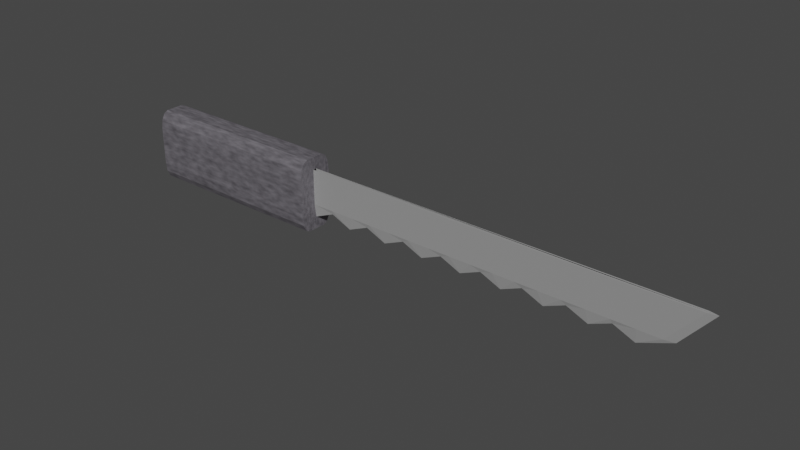 # Source: model_source.blend  (saved by Blender 2.82.7; exported with 4.5.12 LTS)
import bpy
from mathutils import Matrix  # noqa: F401  (used for matrix-valued properties, if any)

bpy.ops.wm.read_factory_settings(use_empty=True)
scene = bpy.context.scene
scene.name = 'Scene'

# ---- collections
col_collection = bpy.data.collections.new('Collection'); scene.collection.children.link(col_collection)

# ---- materials (node trees are filled in below, after node groups)
mat_material_002 = bpy.data.materials.new('Material.002')
mat_material_002.use_transparent_shadow = False
mat_material_001 = bpy.data.materials.new('Material.001')
mat_material_001.use_transparent_shadow = False

# ---- material node trees
mat_material_002.use_nodes = True; mat_material_002.node_tree.nodes.clear()
_N = mat_material_002.node_tree.nodes; _L = mat_material_002.node_tree.links
n0 = _N.new('ShaderNodeOutputMaterial'); n0.name = 'Material Output'; n0.location = (300, 300)
n1 = _N.new('ShaderNodeBsdfPrincipled'); n1.name = 'Principled BSDF'; n1.location = (10, 300)
n1.distribution = 'GGX'
n1.subsurface_method = 'BURLEY'
n1.inputs[0].default_value = (0.2185, 0.2057, 0.2317, 1.0)
n1.inputs[3].default_value = 1.45
n1.inputs[27].default_value = (0.0, 0.0, 0.0, 1.0)
n1.inputs[28].default_value = 1.0
n2 = _N.new('ShaderNodeTexNoise'); n2.name = 'Noise Texture'; n2.location = (-352, 191)
n2.inputs[2].default_value = 15.7
_L.new(n1.outputs[0], n0.inputs[0])
_L.new(n2.outputs[0], n1.inputs[1])
n0.is_active_output = True
mat_material_001.use_nodes = True; mat_material_001.node_tree.nodes.clear()
_N = mat_material_001.node_tree.nodes; _L = mat_material_001.node_tree.links
n0 = _N.new('ShaderNodeOutputMaterial'); n0.name = 'Material Output'; n0.location = (300, 300)
n1 = _N.new('ShaderNodeBsdfPrincipled'); n1.name = 'Principled BSDF'; n1.location = (10, 300)
n1.distribution = 'GGX'
n1.subsurface_method = 'BURLEY'
n1.inputs[0].default_value = (0.5869, 0.5869, 0.5869, 1.0)
n1.inputs[1].default_value = 0.8136
n1.inputs[2].default_value = 0.8864
n1.inputs[3].default_value = 1.45
n1.inputs[13].default_value = 0.7364
n1.inputs[24].default_value = 0.1064
n1.inputs[27].default_value = (0.0, 0.0, 0.0, 1.0)
n1.inputs[28].default_value = 1.0
_L.new(n1.outputs[0], n0.inputs[0])
n0.is_active_output = True

# ---- world
world_world = bpy.data.worlds.new('World'); scene.world = world_world
world_world.use_nodes = True; world_world.node_tree.nodes.clear()
_N = world_world.node_tree.nodes; _L = world_world.node_tree.links
n0 = _N.new('ShaderNodeOutputWorld'); n0.name = 'World Output'; n0.location = (300, 300)
n1 = _N.new('ShaderNodeBackground'); n1.name = 'Background'; n1.location = (10, 300)
n1.inputs[0].default_value = (0.05088, 0.05088, 0.05088, 1.0)
_L.new(n1.outputs[0], n0.inputs[0])
n0.is_active_output = True
world_world.color = (0.05088, 0.05088, 0.05088)
world_world.use_sun_shadow = False
world_world.sun_shadow_jitter_overblur = 0.0

# ---- meshes
me_cube_005 = bpy.data.meshes.new('Cube.005')
me_cube_005.from_pydata([(-1.0, -0.5097, -1.0), (-1.0, -1.0, -0.5097), (-1.0, -0.7574, -0.938), (-1.0, -0.938, -0.7574), (-1.0, -1.0, 0.5097), (-1.0, -0.5097, 1.0), (-1.0, -0.938, 0.7574), (-1.0, -0.7574, 0.938), (-1.0, 1.0, -0.5097), (-1.0, 0.5097, -1.0), (-1.0, 0.938, -0.7574), (-1.0, 0.7574, -0.938), (-1.0, 0.5097, 1.0), (-1.0, 1.0, 0.5097), (-1.0, 0.7574, 0.938), (-1.0, 0.938, 0.7574), (1.0, -1.0, -0.5097), (1.0, -0.5097, -1.0), (1.0, -0.938, -0.7574), (1.0, -0.7574, -0.938), (1.0, -0.5097, 1.0), (1.0, -1.0, 0.5097), (1.0, -0.7574, 0.938), (1.0, -0.938, 0.7574), (1.0, 0.5097, -1.0), (1.0, 1.0, -0.5097), (1.0, 0.7574, -0.938), (1.0, 0.938, -0.7574), (1.0, 1.0, 0.5097), (1.0, 0.5097, 1.0), (1.0, 0.938, 0.7574), (1.0, 0.7574, 0.938)], [], [(16, 21, 4, 1), (24, 26, 27, 25, 28, 30, 31, 29, 20, 22, 23, 21, 16, 18, 19, 17), (29, 12, 5, 20), (0, 2, 3, 1, 4, 6, 7, 5, 12, 14, 15, 13, 8, 10, 11, 9), (8, 13, 28, 25), (24, 9, 11, 26), (26, 11, 10, 27), (27, 10, 8, 25), (12, 29, 31, 14), (14, 31, 30, 15), (15, 30, 28, 13), (0, 17, 19, 2), (2, 19, 18, 3), (3, 18, 16, 1), (20, 5, 7, 22), (22, 7, 6, 23), (23, 6, 4, 21), (9, 24, 17, 0)])
_uv = me_cube_005.uv_layers.new(name='UVMap')
_uv.uv.foreach_set('vector', [0.4363, 0.75, 0.5637, 0.75, 0.5637, 1.0, 0.4363, 1.0, 0.375, 0.5613, 0.3828, 0.5303, 0.4053, 0.5078, 0.4363, 0.5, 0.5637, 0.5, 0.5947, 0.5078, 0.6172, 0.5303, 0.625, 0.5613, 0.625, 0.6887, 0.6172, 0.7197, 0.5947, 0.7422, 0.5637, 0.75, 0.4363, 0.75, 0.4053, 0.7422, 0.3828, 0.7197, 0.375, 0.6887, 0.625, 0.5613, 0.875, 0.5613, 0.875, 0.6887, 0.625, 0.6887, 0.375, 0.06128, 0.3828, 0.03032, 0.4053, 0.007751, 0.4363, 0.0, 0.5637, 0.0, 0.5947, 0.007751, 0.6172, 0.03032, 0.625, 0.06128, 0.625, 0.1887, 0.6172, 0.2197, 0.5947, 0.2422, 0.5637, 0.25, 0.4363, 0.25, 0.4053, 0.2422, 0.3828, 0.2197, 0.375, 0.1887, 0.4363, 0.25, 0.5637, 0.25, 0.5637, 0.5, 0.4363, 0.5, 0.375, 0.5613, 0.125, 0.5613, 0.125, 0.5303, 0.375, 0.5303, 0.375, 0.5303, 0.125, 0.5303, 0.125, 0.5, 0.375, 0.5, 0.4053, 0.5, 0.4053, 0.25, 0.4363, 0.25, 0.4363, 0.5, 0.875, 0.5613, 0.625, 0.5613, 0.625, 0.5303, 0.875, 0.5303, 0.875, 0.5303, 0.625, 0.5303, 0.625, 0.5, 0.875, 0.5, 0.5947, 0.25, 0.5947, 0.5, 0.5637, 0.5, 0.5637, 0.25, 0.125, 0.6887, 0.375, 0.6887, 0.375, 0.7197, 0.125, 0.7197, 0.125, 0.7197, 0.375, 0.7197, 0.375, 0.75, 0.125, 0.75, 0.4053, 1.0, 0.4053, 0.75, 0.4363, 0.75, 0.4363, 1.0, 0.625, 0.6887, 0.875, 0.6887, 0.875, 0.7197, 0.625, 0.7197, 0.625, 0.7197, 0.875, 0.7197, 0.875, 0.75, 0.625, 0.75, 0.5947, 0.75, 0.5947, 1.0, 0.5637, 1.0, 0.5637, 0.75, 0.125, 0.5613, 0.375, 0.5613, 0.375, 0.6887, 0.125, 0.6887])
me_cube_005.materials.append(mat_material_002)
me_cube_005.use_remesh_fix_poles = True
me_cube_005.use_remesh_preserve_attributes = False
me_cube_005.use_mirror_vertex_groups = False
me_cube_005.update()
me_plane_001 = bpy.data.meshes.new('Plane.001')
me_plane_001.from_pydata([(-1.0, -1.0, 0.001534), (1.0, -1.0, 0.001534), (-1.0, 1.0, 0.0), (0.7248, 1.0, 0.0), (-1.0, 0.456, 0.001534), (0.8421, 0.456, 0.001534), (-0.1376, 1.0, 0.0), (-0.07897, 0.456, 0.001534), (-0.5688, 1.0, 0.0), (-0.5395, 0.456, 0.001534), (0.2936, 1.0, 0.0), (0.3815, 0.456, 0.001534), (-0.7844, 1.0, 0.0), (-0.7697, 0.456, 0.001534), (0.078, 1.0, 0.0), (0.1513, 0.456, 0.001534), (-0.3532, 1.0, 0.0), (-0.3092, 0.456, 0.001534), (0.5092, 1.0, 0.0), (0.6118, 0.456, 0.001534), (-0.8922, 0.6344, -3.197e-10), (-0.8849, 0.456, 0.001534), (-0.0298, 0.6344, -3.197e-10), (0.03616, 0.456, 0.001534), (-0.461, 0.6344, -3.197e-10), (-0.4244, 0.456, 0.001534), (0.4014, 0.6344, -3.197e-10), (0.4967, 0.456, 0.001534), (-0.6766, 0.6344, -3.197e-10), (-0.6546, 0.456, 0.001534), (0.1858, 0.6344, -3.197e-10), (0.2664, 0.456, 0.001534), (-0.2454, 0.6344, -3.197e-10), (-0.1941, 0.456, 0.001534), (0.617, 0.6344, -3.197e-10), (0.7269, 0.456, 0.001534), (1.0, -1.0, 0.001534), (0.7248, 1.0, 0.0), (0.8421, 0.456, 0.001534), (1.0, -1.0, 0.001534), (0.7248, 1.0, 0.0), (0.8421, 0.456, 0.001534), (1.045, -1.0, 0.0002612), (0.8935, 0.456, 8.967e-05), (-1.0, -1.0, 0.001534), (-1.0, -1.0, 0.001534), (-1.0, -1.0, 0.001534), (-1.0, -1.0, 0.001534), (-1.0, -1.0, 0.001534), (-1.0, -1.0, 0.001534), (-1.0, 0.456, 0.001534), (-1.0, -1.0, 0.001534), (-1.0, 0.456, 0.001534), (-1.0, -1.0, 3.428e-05)], [(0, 44), (44, 45), (45, 46), (46, 47), (47, 48)], [(35, 5, 3, 34), (0, 1, 5, 35, 19, 27, 11, 31, 15, 23, 7, 33, 17, 25, 9, 29, 13, 21, 4), (33, 7, 6, 32), (29, 9, 8, 28), (31, 11, 10, 30), (23, 15, 14, 22), (21, 13, 12, 20), (25, 17, 16, 24), (27, 19, 18, 26), (11, 27, 26, 10), (9, 25, 24, 8), (4, 21, 20, 2), (7, 23, 22, 6), (15, 31, 30, 14), (13, 29, 28, 12), (17, 33, 32, 16), (19, 35, 34, 18), (5, 1, 36, 38), (3, 5, 38, 37), (38, 36, 39, 41), (37, 38, 41, 40), (40, 41, 43), (43, 41, 39, 42), (0, 4, 50, 49), (49, 50, 52, 51), (2, 53, 51, 52, 4), (0, 42, 39, 1)])
_uv = me_plane_001.uv_layers.new(name='UVMap')
_uv.uv.foreach_set('vector', [0.9375, 0.5, 1.0, 0.5, 1.0, 1.0, 0.9375, 1.0, 0.0, 0.0, 1.0, 0.0, 1.0, 0.5, 0.9375, 0.5, 0.875, 0.5, 0.8125, 0.5, 0.75, 0.5, 0.6875, 0.5, 0.625, 0.5, 0.5625, 0.5, 0.5, 0.5, 0.4375, 0.5, 0.375, 0.5, 0.3125, 0.5, 0.25, 0.5, 0.1875, 0.5, 0.125, 0.5, 0.0625, 0.5, 0.0, 0.5, 0.4375, 0.5, 0.5, 0.5, 0.5, 1.0, 0.4375, 1.0, 0.1875, 0.5, 0.25, 0.5, 0.25, 1.0, 0.1875, 1.0, 0.6875, 0.5, 0.75, 0.5, 0.75, 1.0, 0.6875, 1.0, 0.5625, 0.5, 0.625, 0.5, 0.625, 1.0, 0.5625, 1.0, 0.0625, 0.5, 0.125, 0.5, 0.125, 1.0, 0.0625, 1.0, 0.3125, 0.5, 0.375, 0.5, 0.375, 1.0, 0.3125, 1.0, 0.8125, 0.5, 0.875, 0.5, 0.875, 1.0, 0.8125, 1.0, 0.75, 0.5, 0.8125, 0.5, 0.8125, 1.0, 0.75, 1.0, 0.25, 0.5, 0.3125, 0.5, 0.3125, 1.0, 0.25, 1.0, 0.0, 0.5, 0.0625, 0.5, 0.0625, 1.0, 0.0, 1.0, 0.5, 0.5, 0.5625, 0.5, 0.5625, 1.0, 0.5, 1.0, 0.625, 0.5, 0.6875, 0.5, 0.6875, 1.0, 0.625, 1.0, 0.125, 0.5, 0.1875, 0.5, 0.1875, 1.0, 0.125, 1.0, 0.375, 0.5, 0.4375, 0.5, 0.4375, 1.0, 0.375, 1.0, 0.875, 0.5, 0.9375, 0.5, 0.9375, 1.0, 0.875, 1.0, 1.0, 0.5, 1.0, 0.0, 1.0, 0.0, 1.0, 0.5, 1.0, 1.0, 1.0, 0.5, 1.0, 0.5, 1.0, 1.0, 1.0, 0.5, 1.0, 0.0, 1.0, 0.0, 1.0, 0.5, 1.0, 1.0, 1.0, 0.5, 1.0, 0.5, 1.0, 1.0, 1.0, 1.0, 1.0, 0.5, 0.0, 0.0, 0.0, 0.0, 1.0, 0.5, 1.0, 0.0, 0.0, 0.0, 0.0, 0.0, 0.0, 0.5, 0.0, 0.5, 0.0, 0.0, 0.0, 0.0, 0.0, 0.5, 0.0, 0.5, 0.0, 0.0, 0.0, 1.0, 0.0, 0.0, 0.0, 0.0, 0.0, 0.5, 0.0, 0.5, 0.0, 0.0, 0.0, 0.0, 1.0, 0.0, 1.0, 0.0])
me_plane_001.materials.append(mat_material_001)
me_plane_001.use_remesh_fix_poles = True
me_plane_001.use_remesh_preserve_attributes = False
me_plane_001.use_mirror_vertex_groups = False
me_plane_001.update()

# ---- objects
ob_grip = bpy.data.objects.new('Grip', me_cube_005)
ob_plane = bpy.data.objects.new('Plane', me_plane_001)

# ---- transforms, parenting, visibility, modifiers, constraints
ob_grip.location = (-0.08, 0.0, 0.0)
ob_grip.scale = (0.08, 0.015, 0.03)
ob_grip.lineart.crease_threshold = 0.0
ob_plane.location = (0.16, 0.0, 0.0)
ob_plane.rotation_euler = (-1.571, 0.0, 0.0)
ob_plane.scale = (0.16, 0.02, 1.0)
ob_plane.lineart.crease_threshold = 0.0
_m = ob_plane.modifiers.new('Mirror', 'MIRROR')
_m.use_axis = (False, False, True)

# ---- collection membership
col_collection.objects.link(ob_grip)
col_collection.objects.link(ob_plane)

# ---- scene / render settings (as saved in the file)
scene.frame_start = 1; scene.frame_end = 250; scene.frame_set(48)
scene.render.engine = 'BLENDER_EEVEE_NEXT'
scene.cycles.use_denoising = False
scene.cycles.samples = 128
scene.cycles.sampling_pattern = 'TABULATED_SOBOL'
scene.cycles.use_adaptive_sampling = False
scene.cycles.use_light_tree = False
scene.view_settings.view_transform = 'Filmic'
bpy.context.view_layer.update()

# ---- added for rendering (the .blend has no active camera and no usable light): camera, sun
cam_auto = bpy.data.cameras.new('AutoCamera')
cam_auto.lens = 50.0
cam_auto.sensor_width = 36.0
cam_auto.clip_end = 1000.0
ob_auto_camera = bpy.data.objects.new('AutoCamera', cam_auto)
scene.collection.objects.link(ob_auto_camera)
ob_auto_camera.location = (0.538607, -0.546015, 0.36401)
ob_auto_camera.rotation_euler = (1.09748, -7.21219e-08, 0.694738)
scene.camera = ob_auto_camera
light_auto_sun = bpy.data.lights.new('AutoSun', 'SUN')
light_auto_sun.energy = 3.0
light_auto_sun.angle = 0.0523599
ob_auto_sun = bpy.data.objects.new('AutoSun', light_auto_sun)
scene.collection.objects.link(ob_auto_sun)
ob_auto_sun.rotation_euler = (0.872665, 0.174533, 0.523599)
bpy.context.view_layer.update()
